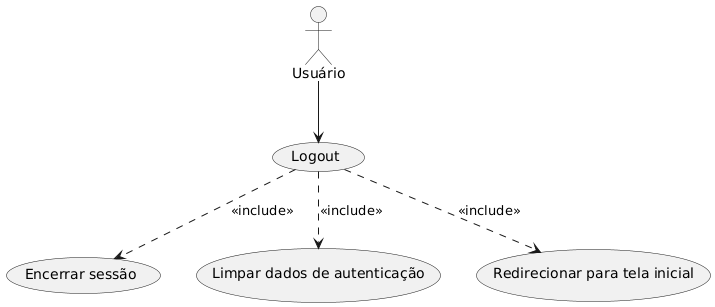

The diagram above was rendered by PlantUML. Its source (embedded in the PNG):
@startuml
actor "Usuário" as Usuario

Usuario --> (Logout)

(Logout) ..> (Encerrar sessão) : <<include>>
(Logout) ..> (Limpar dados de autenticação) : <<include>>
(Logout) ..> (Redirecionar para tela inicial) : <<include>>
@enduml